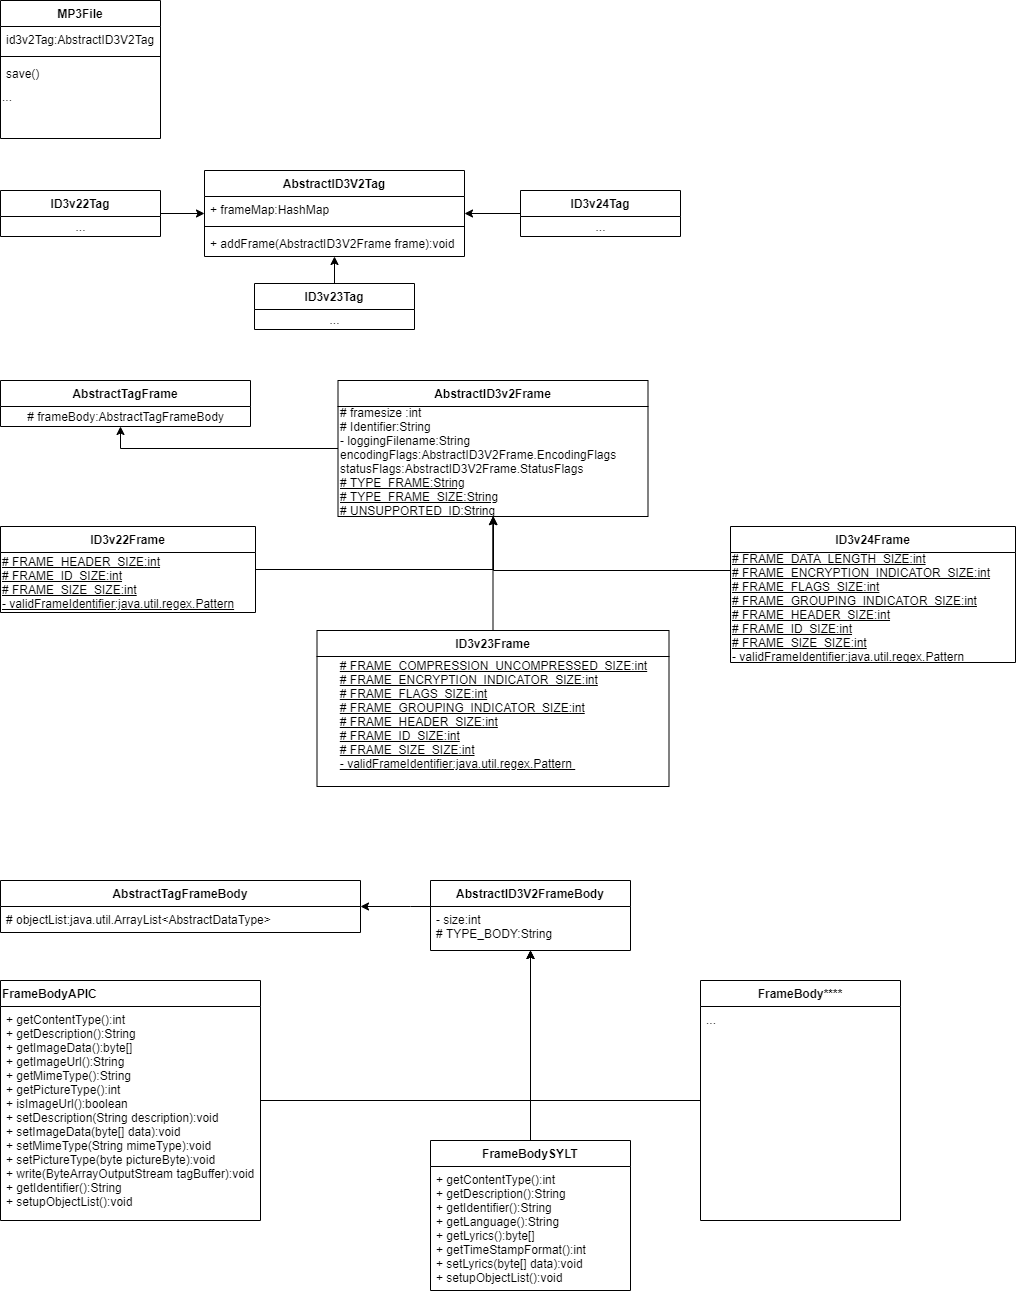

The diagram above was exported from draw.io. Its source (the exported page's mxGraphModel, read from the mxfile embedded in the PNG):
<mxGraphModel dx="853" dy="1662" grid="1" gridSize="10" guides="1" tooltips="1" connect="1" arrows="1" fold="1" page="1" pageScale="1" pageWidth="827" pageHeight="1169" math="0" shadow="0">
  <root>
    <mxCell id="WIyWlLk6GJQsqaUBKTNV-0" />
    <mxCell id="WIyWlLk6GJQsqaUBKTNV-1" parent="WIyWlLk6GJQsqaUBKTNV-0" />
    <mxCell id="9gJbpUSNkEnmCzgdQo42-81" style="edgeStyle=orthogonalEdgeStyle;rounded=0;orthogonalLoop=1;jettySize=auto;html=1;" edge="1" parent="WIyWlLk6GJQsqaUBKTNV-1" source="9gJbpUSNkEnmCzgdQo42-5" target="9gJbpUSNkEnmCzgdQo42-76">
      <mxGeometry relative="1" as="geometry" />
    </mxCell>
    <mxCell id="9gJbpUSNkEnmCzgdQo42-80" style="edgeStyle=orthogonalEdgeStyle;rounded=0;orthogonalLoop=1;jettySize=auto;html=1;" edge="1" parent="WIyWlLk6GJQsqaUBKTNV-1" source="9gJbpUSNkEnmCzgdQo42-33" target="9gJbpUSNkEnmCzgdQo42-76">
      <mxGeometry relative="1" as="geometry" />
    </mxCell>
    <mxCell id="9gJbpUSNkEnmCzgdQo42-58" style="edgeStyle=orthogonalEdgeStyle;rounded=0;orthogonalLoop=1;jettySize=auto;html=1;" edge="1" parent="WIyWlLk6GJQsqaUBKTNV-1" source="9gJbpUSNkEnmCzgdQo42-56" target="9gJbpUSNkEnmCzgdQo42-52">
      <mxGeometry relative="1" as="geometry">
        <Array as="points">
          <mxPoint x="410" y="566" />
          <mxPoint x="410" y="566" />
        </Array>
      </mxGeometry>
    </mxCell>
    <mxCell id="9gJbpUSNkEnmCzgdQo42-69" style="edgeStyle=orthogonalEdgeStyle;rounded=0;orthogonalLoop=1;jettySize=auto;html=1;" edge="1" parent="WIyWlLk6GJQsqaUBKTNV-1" source="9gJbpUSNkEnmCzgdQo42-65" target="9gJbpUSNkEnmCzgdQo42-56">
      <mxGeometry relative="1" as="geometry">
        <Array as="points">
          <mxPoint x="530" y="760" />
        </Array>
      </mxGeometry>
    </mxCell>
    <mxCell id="9gJbpUSNkEnmCzgdQo42-83" style="edgeStyle=orthogonalEdgeStyle;rounded=0;orthogonalLoop=1;jettySize=auto;html=1;" edge="1" parent="WIyWlLk6GJQsqaUBKTNV-1" source="9gJbpUSNkEnmCzgdQo42-13" target="9gJbpUSNkEnmCzgdQo42-76">
      <mxGeometry relative="1" as="geometry" />
    </mxCell>
    <mxCell id="9gJbpUSNkEnmCzgdQo42-40" value="AbstractTagFrame" style="swimlane;fontStyle=1;align=center;verticalAlign=top;childLayout=stackLayout;horizontal=1;startSize=26;horizontalStack=0;resizeParent=1;resizeParentMax=0;resizeLast=0;collapsible=1;marginBottom=0;" vertex="1" parent="WIyWlLk6GJQsqaUBKTNV-1">
      <mxGeometry y="40" width="250" height="46" as="geometry" />
    </mxCell>
    <mxCell id="9gJbpUSNkEnmCzgdQo42-42" value="# frameBody:AbstractTagFrameBody" style="text;html=1;align=center;verticalAlign=middle;resizable=0;points=[];autosize=1;" vertex="1" parent="9gJbpUSNkEnmCzgdQo42-40">
      <mxGeometry y="26" width="250" height="20" as="geometry" />
    </mxCell>
    <mxCell id="9gJbpUSNkEnmCzgdQo42-90" style="edgeStyle=orthogonalEdgeStyle;rounded=0;orthogonalLoop=1;jettySize=auto;html=1;" edge="1" parent="WIyWlLk6GJQsqaUBKTNV-1" source="9gJbpUSNkEnmCzgdQo42-27" target="9gJbpUSNkEnmCzgdQo42-24">
      <mxGeometry relative="1" as="geometry" />
    </mxCell>
    <mxCell id="9gJbpUSNkEnmCzgdQo42-92" style="edgeStyle=orthogonalEdgeStyle;rounded=0;orthogonalLoop=1;jettySize=auto;html=1;" edge="1" parent="WIyWlLk6GJQsqaUBKTNV-1" source="9gJbpUSNkEnmCzgdQo42-29" target="9gJbpUSNkEnmCzgdQo42-24">
      <mxGeometry relative="1" as="geometry" />
    </mxCell>
    <mxCell id="9gJbpUSNkEnmCzgdQo42-104" style="edgeStyle=orthogonalEdgeStyle;rounded=0;orthogonalLoop=1;jettySize=auto;html=1;" edge="1" parent="WIyWlLk6GJQsqaUBKTNV-1" source="9gJbpUSNkEnmCzgdQo42-24" target="9gJbpUSNkEnmCzgdQo42-40">
      <mxGeometry relative="1" as="geometry">
        <Array as="points">
          <mxPoint x="120" y="108" />
        </Array>
      </mxGeometry>
    </mxCell>
    <mxCell id="9gJbpUSNkEnmCzgdQo42-24" value="AbstractID3v2Frame" style="swimlane;fontStyle=1;align=center;verticalAlign=top;childLayout=stackLayout;horizontal=1;startSize=26;horizontalStack=0;resizeParent=1;resizeParentMax=0;resizeLast=0;collapsible=1;marginBottom=0;" vertex="1" parent="WIyWlLk6GJQsqaUBKTNV-1">
      <mxGeometry x="337.5" y="40" width="310" height="136" as="geometry" />
    </mxCell>
    <mxCell id="9gJbpUSNkEnmCzgdQo42-44" value="# framesize :int&lt;br&gt;# Identifier:String&lt;br&gt;- loggingFilename:String&lt;br&gt;encodingFlags:AbstractID3V2Frame.EncodingFlags&lt;br&gt;statusFlags:AbstractID3V2Frame.StatusFlags&lt;br&gt;&lt;u&gt;# TYPE_FRAME:String&lt;br&gt;# TYPE_FRAME_SIZE:String&lt;br&gt;# UNSUPPORTED_ID:String&lt;br&gt;&lt;/u&gt;" style="text;html=1;align=left;verticalAlign=middle;resizable=0;points=[];autosize=1;" vertex="1" parent="9gJbpUSNkEnmCzgdQo42-24">
      <mxGeometry y="26" width="310" height="110" as="geometry" />
    </mxCell>
    <mxCell id="9gJbpUSNkEnmCzgdQo42-29" value="ID3v23Frame" style="swimlane;fontStyle=1;align=center;verticalAlign=top;childLayout=stackLayout;horizontal=1;startSize=26;horizontalStack=0;resizeParent=1;resizeParentMax=0;resizeLast=0;collapsible=1;marginBottom=0;" vertex="1" parent="WIyWlLk6GJQsqaUBKTNV-1">
      <mxGeometry x="316.5" y="290" width="352" height="156" as="geometry" />
    </mxCell>
    <mxCell id="9gJbpUSNkEnmCzgdQo42-46" value="&lt;div style=&quot;text-align: left&quot;&gt;&lt;span&gt;&lt;u&gt;# FRAME_COMPRESSION_UNCOMPRESSED_SIZE:int&lt;/u&gt;&lt;/span&gt;&lt;/div&gt;&lt;div style=&quot;text-align: left&quot;&gt;&lt;span&gt;&lt;u&gt;#&amp;nbsp;FRAME_ENCRYPTION_INDICATOR_SIZE:int&lt;/u&gt;&lt;/span&gt;&lt;/div&gt;&lt;div style=&quot;text-align: left&quot;&gt;&lt;span&gt;&lt;u&gt;#&amp;nbsp;FRAME_FLAGS_SIZE:int&lt;/u&gt;&lt;/span&gt;&lt;/div&gt;&lt;div style=&quot;text-align: left&quot;&gt;&lt;span&gt;&lt;u&gt;#&amp;nbsp;FRAME_GROUPING_INDICATOR_SIZE:int&lt;/u&gt;&lt;/span&gt;&lt;/div&gt;&lt;div style=&quot;text-align: left&quot;&gt;&lt;span&gt;&lt;u&gt;# FRAME_HEADER_SIZE:int&lt;/u&gt;&lt;/span&gt;&lt;/div&gt;&lt;div style=&quot;text-align: left&quot;&gt;&lt;span&gt;&lt;u&gt;#&amp;nbsp;FRAME_ID_SIZE:int&lt;/u&gt;&lt;/span&gt;&lt;/div&gt;&lt;div style=&quot;text-align: left&quot;&gt;&lt;span&gt;&lt;u&gt;#&amp;nbsp;FRAME_SIZE_SIZE:int&lt;/u&gt;&lt;/span&gt;&lt;/div&gt;&lt;div style=&quot;text-align: left&quot;&gt;&lt;span&gt;&lt;u&gt;-&amp;nbsp;validFrameIdentifier:java.util.regex.Pattern&amp;nbsp;&lt;/u&gt;&lt;/span&gt;&lt;/div&gt;&lt;div style=&quot;text-align: left&quot;&gt;&lt;span&gt;&lt;u&gt;&lt;br&gt;&lt;/u&gt;&lt;/span&gt;&lt;/div&gt;" style="text;html=1;align=center;verticalAlign=middle;resizable=0;points=[];autosize=1;strokeColor=none;" vertex="1" parent="9gJbpUSNkEnmCzgdQo42-29">
      <mxGeometry y="26" width="352" height="130" as="geometry" />
    </mxCell>
    <mxCell id="9gJbpUSNkEnmCzgdQo42-27" value="ID3v22Frame" style="swimlane;fontStyle=1;align=center;verticalAlign=top;childLayout=stackLayout;horizontal=1;startSize=26;horizontalStack=0;resizeParent=1;resizeParentMax=0;resizeLast=0;collapsible=1;marginBottom=0;" vertex="1" parent="WIyWlLk6GJQsqaUBKTNV-1">
      <mxGeometry y="186" width="255" height="86" as="geometry" />
    </mxCell>
    <mxCell id="9gJbpUSNkEnmCzgdQo42-45" value="&lt;u&gt;# FRAME_HEADER_SIZE:int&lt;br&gt;# FRAME_ID_SIZE:int&lt;br&gt;# FRAME_SIZE_SIZE:int&lt;br&gt;- validFrameIdentifier:java.util.regex.Pattern&lt;/u&gt;" style="text;html=1;align=left;verticalAlign=middle;resizable=0;points=[];autosize=1;" vertex="1" parent="9gJbpUSNkEnmCzgdQo42-27">
      <mxGeometry y="26" width="255" height="60" as="geometry" />
    </mxCell>
    <mxCell id="9gJbpUSNkEnmCzgdQo42-96" style="edgeStyle=orthogonalEdgeStyle;rounded=0;orthogonalLoop=1;jettySize=auto;html=1;" edge="1" parent="WIyWlLk6GJQsqaUBKTNV-1" source="9gJbpUSNkEnmCzgdQo42-31" target="9gJbpUSNkEnmCzgdQo42-24">
      <mxGeometry relative="1" as="geometry">
        <Array as="points">
          <mxPoint x="493" y="230" />
        </Array>
      </mxGeometry>
    </mxCell>
    <mxCell id="9gJbpUSNkEnmCzgdQo42-31" value="ID3v24Frame" style="swimlane;fontStyle=1;align=center;verticalAlign=top;childLayout=stackLayout;horizontal=1;startSize=26;horizontalStack=0;resizeParent=1;resizeParentMax=0;resizeLast=0;collapsible=1;marginBottom=0;" vertex="1" parent="WIyWlLk6GJQsqaUBKTNV-1">
      <mxGeometry x="730" y="186" width="285" height="136" as="geometry" />
    </mxCell>
    <mxCell id="9gJbpUSNkEnmCzgdQo42-47" value="&lt;u&gt;#&amp;nbsp;FRAME_DATA_LENGTH_SIZE:int&lt;br&gt;#&amp;nbsp;FRAME_ENCRYPTION_INDICATOR_SIZE:int&lt;br&gt;#&amp;nbsp;FRAME_FLAGS_SIZE:int&lt;br&gt;#&amp;nbsp;FRAME_GROUPING_INDICATOR_SIZE:int&lt;br&gt;#&amp;nbsp;FRAME_HEADER_SIZE:int&lt;br&gt;#&amp;nbsp;FRAME_ID_SIZE:int&lt;br&gt;#&amp;nbsp;FRAME_SIZE_SIZE:int&lt;br&gt;-&amp;nbsp;validFrameIdentifier:java.util.regex.Pattern&lt;/u&gt;" style="text;html=1;align=left;verticalAlign=middle;resizable=0;points=[];autosize=1;" vertex="1" parent="9gJbpUSNkEnmCzgdQo42-31">
      <mxGeometry y="26" width="285" height="110" as="geometry" />
    </mxCell>
    <mxCell id="9gJbpUSNkEnmCzgdQo42-52" value="AbstractTagFrameBody" style="swimlane;fontStyle=1;align=center;verticalAlign=top;childLayout=stackLayout;horizontal=1;startSize=26;horizontalStack=0;resizeParent=1;resizeParentMax=0;resizeLast=0;collapsible=1;marginBottom=0;strokeColor=#000000;" vertex="1" parent="WIyWlLk6GJQsqaUBKTNV-1">
      <mxGeometry y="540" width="360" height="52" as="geometry" />
    </mxCell>
    <mxCell id="9gJbpUSNkEnmCzgdQo42-53" value="# objectList:java.util.ArrayList&lt;AbstractDataType&gt;&#10;" style="text;strokeColor=none;fillColor=none;align=left;verticalAlign=top;spacingLeft=4;spacingRight=4;overflow=hidden;rotatable=0;points=[[0,0.5],[1,0.5]];portConstraint=eastwest;" vertex="1" parent="9gJbpUSNkEnmCzgdQo42-52">
      <mxGeometry y="26" width="360" height="26" as="geometry" />
    </mxCell>
    <mxCell id="9gJbpUSNkEnmCzgdQo42-56" value="AbstractID3V2FrameBody&#10;" style="swimlane;fontStyle=1;align=center;verticalAlign=top;childLayout=stackLayout;horizontal=1;startSize=26;horizontalStack=0;resizeParent=1;resizeParentMax=0;resizeLast=0;collapsible=1;marginBottom=0;strokeColor=#000000;" vertex="1" parent="WIyWlLk6GJQsqaUBKTNV-1">
      <mxGeometry x="430" y="540" width="200" height="70" as="geometry" />
    </mxCell>
    <mxCell id="9gJbpUSNkEnmCzgdQo42-57" value="- size:int&#10;# TYPE_BODY:String" style="text;strokeColor=none;fillColor=none;align=left;verticalAlign=top;spacingLeft=4;spacingRight=4;overflow=hidden;rotatable=0;points=[[0,0.5],[1,0.5]];portConstraint=eastwest;" vertex="1" parent="9gJbpUSNkEnmCzgdQo42-56">
      <mxGeometry y="26" width="200" height="44" as="geometry" />
    </mxCell>
    <mxCell id="9gJbpUSNkEnmCzgdQo42-98" style="edgeStyle=orthogonalEdgeStyle;rounded=0;orthogonalLoop=1;jettySize=auto;html=1;" edge="1" parent="WIyWlLk6GJQsqaUBKTNV-1" source="9gJbpUSNkEnmCzgdQo42-61" target="9gJbpUSNkEnmCzgdQo42-56">
      <mxGeometry relative="1" as="geometry">
        <Array as="points">
          <mxPoint x="530" y="760" />
        </Array>
      </mxGeometry>
    </mxCell>
    <mxCell id="9gJbpUSNkEnmCzgdQo42-61" value="FrameBodySYLT" style="swimlane;fontStyle=1;align=center;verticalAlign=top;childLayout=stackLayout;horizontal=1;startSize=26;horizontalStack=0;resizeParent=1;resizeParentMax=0;resizeLast=0;collapsible=1;marginBottom=0;strokeColor=#000000;" vertex="1" parent="WIyWlLk6GJQsqaUBKTNV-1">
      <mxGeometry x="430" y="800" width="200" height="150" as="geometry" />
    </mxCell>
    <mxCell id="9gJbpUSNkEnmCzgdQo42-62" value="+ getContentType():int&#10;+ getDescription():String&#10;+ getIdentifier():String&#10;+ getLanguage():String&#10;+ getLyrics():byte[]&#10;+ getTimeStampFormat():int&#10;+ setLyrics(byte[] data):void&#10;+ setupObjectList():void" style="text;strokeColor=none;fillColor=none;align=left;verticalAlign=top;spacingLeft=4;spacingRight=4;overflow=hidden;rotatable=0;points=[[0,0.5],[1,0.5]];portConstraint=eastwest;" vertex="1" parent="9gJbpUSNkEnmCzgdQo42-61">
      <mxGeometry y="26" width="200" height="124" as="geometry" />
    </mxCell>
    <mxCell id="9gJbpUSNkEnmCzgdQo42-99" value="FrameBody****" style="swimlane;fontStyle=1;align=center;verticalAlign=top;childLayout=stackLayout;horizontal=1;startSize=26;horizontalStack=0;resizeParent=1;resizeParentMax=0;resizeLast=0;collapsible=1;marginBottom=0;strokeColor=#000000;" vertex="1" parent="WIyWlLk6GJQsqaUBKTNV-1">
      <mxGeometry x="700" y="640" width="200" height="240" as="geometry" />
    </mxCell>
    <mxCell id="9gJbpUSNkEnmCzgdQo42-100" value="..." style="text;strokeColor=none;fillColor=none;align=left;verticalAlign=top;spacingLeft=4;spacingRight=4;overflow=hidden;rotatable=0;points=[[0,0.5],[1,0.5]];portConstraint=eastwest;" vertex="1" parent="9gJbpUSNkEnmCzgdQo42-99">
      <mxGeometry y="26" width="200" height="214" as="geometry" />
    </mxCell>
    <mxCell id="9gJbpUSNkEnmCzgdQo42-102" style="edgeStyle=orthogonalEdgeStyle;rounded=0;orthogonalLoop=1;jettySize=auto;html=1;" edge="1" parent="WIyWlLk6GJQsqaUBKTNV-1" source="9gJbpUSNkEnmCzgdQo42-100" target="9gJbpUSNkEnmCzgdQo42-56">
      <mxGeometry relative="1" as="geometry">
        <Array as="points">
          <mxPoint x="530" y="760" />
        </Array>
      </mxGeometry>
    </mxCell>
    <mxCell id="9gJbpUSNkEnmCzgdQo42-65" value="FrameBodyAPIC" style="swimlane;fontStyle=1;childLayout=stackLayout;horizontal=1;startSize=26;fillColor=none;horizontalStack=0;resizeParent=1;resizeParentMax=0;resizeLast=0;collapsible=1;marginBottom=0;strokeColor=#000000;align=left;" vertex="1" parent="WIyWlLk6GJQsqaUBKTNV-1">
      <mxGeometry y="640" width="260" height="240" as="geometry" />
    </mxCell>
    <mxCell id="9gJbpUSNkEnmCzgdQo42-68" value="+ getContentType():int&#10;+ getDescription():String&#10;+ getImageData():byte[]&#10;+ getImageUrl():String&#10;+ getMimeType():String&#10;+ getPictureType():int&#10;+ isImageUrl():boolean&#10;+ setDescription(String description):void&#10;+ setImageData(byte[] data):void&#10;+ setMimeType(String mimeType):void&#10;+ setPictureType(byte pictureByte):void&#10;+ write(ByteArrayOutputStream tagBuffer):void&#10;+ getIdentifier():String&#10;+ setupObjectList():void" style="text;strokeColor=none;fillColor=none;align=left;verticalAlign=top;spacingLeft=4;spacingRight=4;overflow=hidden;rotatable=0;points=[[0,0.5],[1,0.5]];portConstraint=eastwest;" vertex="1" parent="9gJbpUSNkEnmCzgdQo42-65">
      <mxGeometry y="26" width="260" height="214" as="geometry" />
    </mxCell>
    <mxCell id="9gJbpUSNkEnmCzgdQo42-76" value="AbstractID3V2Tag" style="swimlane;fontStyle=1;align=center;verticalAlign=top;childLayout=stackLayout;horizontal=1;startSize=26;horizontalStack=0;resizeParent=1;resizeParentMax=0;resizeLast=0;collapsible=1;marginBottom=0;strokeColor=#000000;" vertex="1" parent="WIyWlLk6GJQsqaUBKTNV-1">
      <mxGeometry x="204" y="-170" width="260" height="86" as="geometry" />
    </mxCell>
    <mxCell id="9gJbpUSNkEnmCzgdQo42-77" value="+ frameMap:HashMap" style="text;strokeColor=none;fillColor=none;align=left;verticalAlign=top;spacingLeft=4;spacingRight=4;overflow=hidden;rotatable=0;points=[[0,0.5],[1,0.5]];portConstraint=eastwest;" vertex="1" parent="9gJbpUSNkEnmCzgdQo42-76">
      <mxGeometry y="26" width="260" height="26" as="geometry" />
    </mxCell>
    <mxCell id="9gJbpUSNkEnmCzgdQo42-78" value="" style="line;strokeWidth=1;fillColor=none;align=left;verticalAlign=middle;spacingTop=-1;spacingLeft=3;spacingRight=3;rotatable=0;labelPosition=right;points=[];portConstraint=eastwest;" vertex="1" parent="9gJbpUSNkEnmCzgdQo42-76">
      <mxGeometry y="52" width="260" height="8" as="geometry" />
    </mxCell>
    <mxCell id="9gJbpUSNkEnmCzgdQo42-79" value="+ addFrame(AbstractID3V2Frame frame):void" style="text;strokeColor=none;fillColor=none;align=left;verticalAlign=top;spacingLeft=4;spacingRight=4;overflow=hidden;rotatable=0;points=[[0,0.5],[1,0.5]];portConstraint=eastwest;" vertex="1" parent="9gJbpUSNkEnmCzgdQo42-76">
      <mxGeometry y="60" width="260" height="26" as="geometry" />
    </mxCell>
    <mxCell id="9gJbpUSNkEnmCzgdQo42-13" value="ID3v24Tag" style="swimlane;fontStyle=1;align=center;verticalAlign=top;childLayout=stackLayout;horizontal=1;startSize=26;horizontalStack=0;resizeParent=1;resizeParentMax=0;resizeLast=0;collapsible=1;marginBottom=0;" vertex="1" parent="WIyWlLk6GJQsqaUBKTNV-1">
      <mxGeometry x="520" y="-150" width="160" height="46" as="geometry" />
    </mxCell>
    <mxCell id="9gJbpUSNkEnmCzgdQo42-87" value="..." style="text;html=1;align=center;verticalAlign=middle;resizable=0;points=[];autosize=1;" vertex="1" parent="9gJbpUSNkEnmCzgdQo42-13">
      <mxGeometry y="26" width="160" height="20" as="geometry" />
    </mxCell>
    <mxCell id="9gJbpUSNkEnmCzgdQo42-33" value="ID3v22Tag" style="swimlane;fontStyle=1;align=center;verticalAlign=top;childLayout=stackLayout;horizontal=1;startSize=26;horizontalStack=0;resizeParent=1;resizeParentMax=0;resizeLast=0;collapsible=1;marginBottom=0;" vertex="1" parent="WIyWlLk6GJQsqaUBKTNV-1">
      <mxGeometry y="-150" width="160" height="46" as="geometry" />
    </mxCell>
    <mxCell id="9gJbpUSNkEnmCzgdQo42-86" value="..." style="text;html=1;align=center;verticalAlign=middle;resizable=0;points=[];autosize=1;" vertex="1" parent="9gJbpUSNkEnmCzgdQo42-33">
      <mxGeometry y="26" width="160" height="20" as="geometry" />
    </mxCell>
    <mxCell id="9gJbpUSNkEnmCzgdQo42-5" value="ID3v23Tag" style="swimlane;fontStyle=1;align=center;verticalAlign=top;childLayout=stackLayout;horizontal=1;startSize=26;horizontalStack=0;resizeParent=1;resizeParentMax=0;resizeLast=0;collapsible=1;marginBottom=0;" vertex="1" parent="WIyWlLk6GJQsqaUBKTNV-1">
      <mxGeometry x="254" y="-57" width="160" height="46" as="geometry" />
    </mxCell>
    <mxCell id="9gJbpUSNkEnmCzgdQo42-85" value="..." style="text;html=1;align=center;verticalAlign=middle;resizable=0;points=[];autosize=1;" vertex="1" parent="9gJbpUSNkEnmCzgdQo42-5">
      <mxGeometry y="26" width="160" height="20" as="geometry" />
    </mxCell>
    <mxCell id="zkfFHV4jXpPFQw0GAbJ--0" value="MP3File" style="swimlane;fontStyle=1;align=center;verticalAlign=top;childLayout=stackLayout;horizontal=1;startSize=26;horizontalStack=0;resizeParent=1;resizeLast=0;collapsible=1;marginBottom=0;rounded=0;shadow=0;strokeWidth=1;" parent="WIyWlLk6GJQsqaUBKTNV-1" vertex="1">
      <mxGeometry y="-340" width="160" height="138" as="geometry">
        <mxRectangle x="230" y="140" width="160" height="26" as="alternateBounds" />
      </mxGeometry>
    </mxCell>
    <mxCell id="zkfFHV4jXpPFQw0GAbJ--1" value="id3v2Tag:AbstractID3V2Tag" style="text;align=left;verticalAlign=top;spacingLeft=4;spacingRight=4;overflow=hidden;rotatable=0;points=[[0,0.5],[1,0.5]];portConstraint=eastwest;" parent="zkfFHV4jXpPFQw0GAbJ--0" vertex="1">
      <mxGeometry y="26" width="160" height="26" as="geometry" />
    </mxCell>
    <mxCell id="zkfFHV4jXpPFQw0GAbJ--4" value="" style="line;html=1;strokeWidth=1;align=left;verticalAlign=middle;spacingTop=-1;spacingLeft=3;spacingRight=3;rotatable=0;labelPosition=right;points=[];portConstraint=eastwest;" parent="zkfFHV4jXpPFQw0GAbJ--0" vertex="1">
      <mxGeometry y="52" width="160" height="8" as="geometry" />
    </mxCell>
    <mxCell id="zkfFHV4jXpPFQw0GAbJ--5" value="save()" style="text;align=left;verticalAlign=top;spacingLeft=4;spacingRight=4;overflow=hidden;rotatable=0;points=[[0,0.5],[1,0.5]];portConstraint=eastwest;" parent="zkfFHV4jXpPFQw0GAbJ--0" vertex="1">
      <mxGeometry y="60" width="160" height="26" as="geometry" />
    </mxCell>
    <mxCell id="9gJbpUSNkEnmCzgdQo42-38" value="..." style="text;html=1;align=left;verticalAlign=middle;resizable=0;points=[];autosize=1;" vertex="1" parent="zkfFHV4jXpPFQw0GAbJ--0">
      <mxGeometry y="86" width="160" height="20" as="geometry" />
    </mxCell>
  </root>
</mxGraphModel>